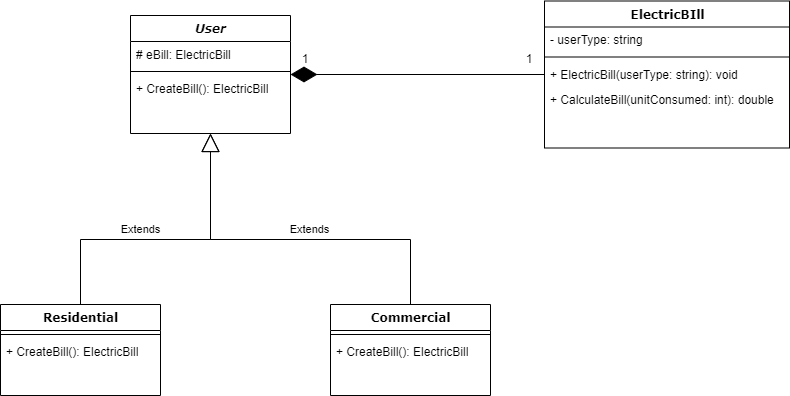

The diagram above was exported from draw.io. Its source (the exported page's mxGraphModel, read from the mxfile embedded in the PNG):
<mxGraphModel dx="1093" dy="576" grid="1" gridSize="10" guides="1" tooltips="1" connect="1" arrows="1" fold="1" page="1" pageScale="1" pageWidth="1100" pageHeight="850" background="none" math="0" shadow="0">
  <root>
    <mxCell id="0" />
    <mxCell id="1" parent="0" />
    <mxCell id="235556782a83e6d0-1" value="Residential" style="swimlane;html=1;fontStyle=1;align=center;verticalAlign=top;childLayout=stackLayout;horizontal=1;startSize=26;horizontalStack=0;resizeParent=1;resizeLast=0;collapsible=1;marginBottom=0;swimlaneFillColor=#ffffff;rounded=0;shadow=0;comic=0;labelBackgroundColor=none;strokeWidth=1;fillColor=none;fontFamily=Verdana;fontSize=12" parent="1" vertex="1">
      <mxGeometry x="120" y="425" width="160" height="91" as="geometry">
        <mxRectangle x="130" y="409" width="100" height="26" as="alternateBounds" />
      </mxGeometry>
    </mxCell>
    <mxCell id="235556782a83e6d0-6" value="" style="line;html=1;strokeWidth=1;fillColor=none;align=left;verticalAlign=middle;spacingTop=-1;spacingLeft=3;spacingRight=3;rotatable=0;labelPosition=right;points=[];portConstraint=eastwest;" parent="235556782a83e6d0-1" vertex="1">
      <mxGeometry y="26" width="160" height="8" as="geometry" />
    </mxCell>
    <mxCell id="235556782a83e6d0-7" value="+ CreateBill(): ElectricBill" style="text;html=1;strokeColor=none;fillColor=none;align=left;verticalAlign=top;spacingLeft=4;spacingRight=4;whiteSpace=wrap;overflow=hidden;rotatable=0;points=[[0,0.5],[1,0.5]];portConstraint=eastwest;" parent="235556782a83e6d0-1" vertex="1">
      <mxGeometry y="34" width="160" height="26" as="geometry" />
    </mxCell>
    <mxCell id="78961159f06e98e8-17" value="&lt;i&gt;User&lt;/i&gt;" style="swimlane;html=1;fontStyle=1;align=center;verticalAlign=top;childLayout=stackLayout;horizontal=1;startSize=26;horizontalStack=0;resizeParent=1;resizeLast=0;collapsible=1;marginBottom=0;swimlaneFillColor=#ffffff;rounded=0;shadow=0;comic=0;labelBackgroundColor=none;strokeWidth=1;fillColor=none;fontFamily=Verdana;fontSize=12" parent="1" vertex="1">
      <mxGeometry x="250" y="136" width="160" height="118" as="geometry" />
    </mxCell>
    <mxCell id="78961159f06e98e8-23" value="# eBill: ElectricBill" style="text;html=1;strokeColor=none;fillColor=none;align=left;verticalAlign=top;spacingLeft=4;spacingRight=4;whiteSpace=wrap;overflow=hidden;rotatable=0;points=[[0,0.5],[1,0.5]];portConstraint=eastwest;" parent="78961159f06e98e8-17" vertex="1">
      <mxGeometry y="26" width="160" height="26" as="geometry" />
    </mxCell>
    <mxCell id="78961159f06e98e8-19" value="" style="line;html=1;strokeWidth=1;fillColor=none;align=left;verticalAlign=middle;spacingTop=-1;spacingLeft=3;spacingRight=3;rotatable=0;labelPosition=right;points=[];portConstraint=eastwest;" parent="78961159f06e98e8-17" vertex="1">
      <mxGeometry y="52" width="160" height="8" as="geometry" />
    </mxCell>
    <mxCell id="78961159f06e98e8-27" value="+ CreateBill(): ElectricBill" style="text;html=1;strokeColor=none;fillColor=none;align=left;verticalAlign=top;spacingLeft=4;spacingRight=4;whiteSpace=wrap;overflow=hidden;rotatable=0;points=[[0,0.5],[1,0.5]];portConstraint=eastwest;" parent="78961159f06e98e8-17" vertex="1">
      <mxGeometry y="60" width="160" height="30" as="geometry" />
    </mxCell>
    <mxCell id="78961159f06e98e8-43" value="ElectricBIll" style="swimlane;html=1;fontStyle=1;align=center;verticalAlign=top;childLayout=stackLayout;horizontal=1;startSize=26;horizontalStack=0;resizeParent=1;resizeLast=0;collapsible=1;marginBottom=0;swimlaneFillColor=#ffffff;rounded=0;shadow=0;comic=0;labelBackgroundColor=none;strokeWidth=1;fillColor=none;fontFamily=Verdana;fontSize=12" parent="1" vertex="1">
      <mxGeometry x="664" y="121.5" width="245" height="147" as="geometry" />
    </mxCell>
    <mxCell id="78961159f06e98e8-44" value="- userType: string" style="text;html=1;strokeColor=none;fillColor=none;align=left;verticalAlign=top;spacingLeft=4;spacingRight=4;whiteSpace=wrap;overflow=hidden;rotatable=0;points=[[0,0.5],[1,0.5]];portConstraint=eastwest;" parent="78961159f06e98e8-43" vertex="1">
      <mxGeometry y="26" width="245" height="26" as="geometry" />
    </mxCell>
    <mxCell id="78961159f06e98e8-51" value="" style="line;html=1;strokeWidth=1;fillColor=none;align=left;verticalAlign=middle;spacingTop=-1;spacingLeft=3;spacingRight=3;rotatable=0;labelPosition=right;points=[];portConstraint=eastwest;" parent="78961159f06e98e8-43" vertex="1">
      <mxGeometry y="52" width="245" height="8" as="geometry" />
    </mxCell>
    <mxCell id="78961159f06e98e8-52" value="+ ElectricBill(userType: string): void" style="text;html=1;strokeColor=none;fillColor=none;align=left;verticalAlign=top;spacingLeft=4;spacingRight=4;whiteSpace=wrap;overflow=hidden;rotatable=0;points=[[0,0.5],[1,0.5]];portConstraint=eastwest;" parent="78961159f06e98e8-43" vertex="1">
      <mxGeometry y="60" width="245" height="26" as="geometry" />
    </mxCell>
    <mxCell id="b94bc138ca980ef-2" value="+ CalculateBill(unitConsumed: int): double" style="text;html=1;strokeColor=none;fillColor=none;align=left;verticalAlign=top;spacingLeft=4;spacingRight=4;whiteSpace=wrap;overflow=hidden;rotatable=0;points=[[0,0.5],[1,0.5]];portConstraint=eastwest;" parent="78961159f06e98e8-43" vertex="1">
      <mxGeometry y="86" width="245" height="26" as="geometry" />
    </mxCell>
    <mxCell id="78961159f06e98e8-82" value="Commercial" style="swimlane;html=1;fontStyle=1;align=center;verticalAlign=top;childLayout=stackLayout;horizontal=1;startSize=26;horizontalStack=0;resizeParent=1;resizeLast=0;collapsible=1;marginBottom=0;swimlaneFillColor=#ffffff;rounded=0;shadow=0;comic=0;labelBackgroundColor=none;strokeWidth=1;fillColor=none;fontFamily=Verdana;fontSize=12" parent="1" vertex="1">
      <mxGeometry x="450" y="425" width="160" height="91" as="geometry" />
    </mxCell>
    <mxCell id="78961159f06e98e8-90" value="" style="line;html=1;strokeWidth=1;fillColor=none;align=left;verticalAlign=middle;spacingTop=-1;spacingLeft=3;spacingRight=3;rotatable=0;labelPosition=right;points=[];portConstraint=eastwest;" parent="78961159f06e98e8-82" vertex="1">
      <mxGeometry y="26" width="160" height="8" as="geometry" />
    </mxCell>
    <mxCell id="78961159f06e98e8-94" value="+ CreateBill(): ElectricBill" style="text;html=1;strokeColor=none;fillColor=none;align=left;verticalAlign=top;spacingLeft=4;spacingRight=4;whiteSpace=wrap;overflow=hidden;rotatable=0;points=[[0,0.5],[1,0.5]];portConstraint=eastwest;" parent="78961159f06e98e8-82" vertex="1">
      <mxGeometry y="34" width="160" height="26" as="geometry" />
    </mxCell>
    <mxCell id="-tiqupTbIy-RwBvkvrca-4" value="" style="endArrow=diamondThin;endFill=1;endSize=24;html=1;rounded=0;" edge="1" parent="1" source="78961159f06e98e8-43" target="78961159f06e98e8-17">
      <mxGeometry width="160" relative="1" as="geometry">
        <mxPoint x="650" y="195" as="sourcePoint" />
        <mxPoint x="590" y="390" as="targetPoint" />
      </mxGeometry>
    </mxCell>
    <mxCell id="-tiqupTbIy-RwBvkvrca-5" value="1" style="text;html=1;strokeColor=none;fillColor=none;align=center;verticalAlign=middle;whiteSpace=wrap;rounded=0;" vertex="1" parent="1">
      <mxGeometry x="410" y="170" width="30" height="20" as="geometry" />
    </mxCell>
    <mxCell id="-tiqupTbIy-RwBvkvrca-6" value="1" style="text;html=1;strokeColor=none;fillColor=none;align=center;verticalAlign=middle;whiteSpace=wrap;rounded=0;" vertex="1" parent="1">
      <mxGeometry x="634" y="170" width="30" height="20" as="geometry" />
    </mxCell>
    <mxCell id="-tiqupTbIy-RwBvkvrca-8" value="Extends" style="endArrow=block;endSize=16;endFill=0;html=1;rounded=0;entryX=0.5;entryY=1;entryDx=0;entryDy=0;" edge="1" parent="1" source="235556782a83e6d0-1" target="78961159f06e98e8-17">
      <mxGeometry x="-0.1694" y="10" width="160" relative="1" as="geometry">
        <mxPoint x="210" y="420" as="sourcePoint" />
        <mxPoint x="590" y="410" as="targetPoint" />
        <Array as="points">
          <mxPoint x="200" y="360" />
          <mxPoint x="330" y="360" />
        </Array>
        <mxPoint as="offset" />
      </mxGeometry>
    </mxCell>
    <mxCell id="-tiqupTbIy-RwBvkvrca-10" value="Extends" style="endArrow=block;endSize=16;endFill=0;html=1;rounded=0;exitX=0.5;exitY=0;exitDx=0;exitDy=0;entryX=0.5;entryY=1;entryDx=0;entryDy=0;" edge="1" parent="1" source="78961159f06e98e8-82" target="78961159f06e98e8-17">
      <mxGeometry x="-0.1042" y="-10" width="160" relative="1" as="geometry">
        <mxPoint x="210" y="435" as="sourcePoint" />
        <mxPoint x="360" y="280" as="targetPoint" />
        <Array as="points">
          <mxPoint x="530" y="360" />
          <mxPoint x="330" y="360" />
        </Array>
        <mxPoint as="offset" />
      </mxGeometry>
    </mxCell>
  </root>
</mxGraphModel>